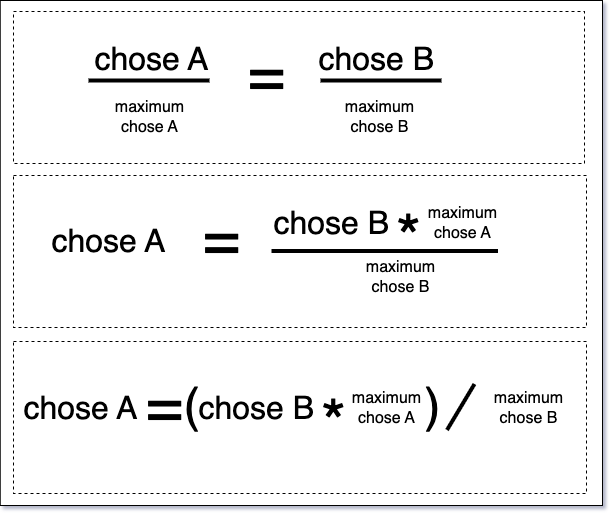

The diagram above was exported from draw.io. Its source (the exported page's mxGraphModel, read from the mxfile embedded in the PNG):
<mxGraphModel dx="962" dy="1208" grid="0" gridSize="10" guides="1" tooltips="1" connect="1" arrows="1" fold="1" page="1" pageScale="1" pageWidth="600" pageHeight="500" background="#ffffff" math="0" shadow="1">
  <root>
    <mxCell id="0" />
    <mxCell id="1" parent="0" />
    <mxCell id="rPfYAgEgJantnKB2gHOZ-1" value="" style="rounded=0;whiteSpace=wrap;html=1;" vertex="1" parent="1">
      <mxGeometry x="1.75" y="-2" width="602.25" height="505" as="geometry" />
    </mxCell>
    <mxCell id="XpBwplnOD9nOJ0ZdszXg-8" value="" style="rounded=0;whiteSpace=wrap;html=1;dashed=1;fillColor=none;" parent="1" vertex="1">
      <mxGeometry x="15" y="9" width="571" height="152" as="geometry" />
    </mxCell>
    <mxCell id="XpBwplnOD9nOJ0ZdszXg-17" value="" style="rounded=0;whiteSpace=wrap;html=1;dashed=1;fillColor=none;" parent="1" vertex="1">
      <mxGeometry x="15" y="173" width="573" height="152" as="geometry" />
    </mxCell>
    <mxCell id="XpBwplnOD9nOJ0ZdszXg-1" value="&lt;font style=&quot;font-size: 32px;&quot;&gt;chose A&lt;/font&gt;" style="text;html=1;align=left;verticalAlign=middle;whiteSpace=wrap;rounded=0;" parent="1" vertex="1">
      <mxGeometry x="94" y="28" width="194" height="55" as="geometry" />
    </mxCell>
    <mxCell id="XpBwplnOD9nOJ0ZdszXg-2" value="&lt;font style=&quot;font-size: 64px;&quot;&gt;=&lt;/font&gt;" style="text;html=1;align=left;verticalAlign=middle;whiteSpace=wrap;rounded=0;" parent="1" vertex="1">
      <mxGeometry x="247" y="43" width="51" height="55" as="geometry" />
    </mxCell>
    <mxCell id="XpBwplnOD9nOJ0ZdszXg-3" value="&lt;font style=&quot;font-size: 32px;&quot;&gt;chose B&lt;/font&gt;" style="text;html=1;align=left;verticalAlign=middle;whiteSpace=wrap;rounded=0;" parent="1" vertex="1">
      <mxGeometry x="318" y="28" width="194" height="55" as="geometry" />
    </mxCell>
    <mxCell id="XpBwplnOD9nOJ0ZdszXg-4" value="" style="endArrow=none;html=1;rounded=0;strokeWidth=4;" parent="1" edge="1">
      <mxGeometry width="50" height="50" relative="1" as="geometry">
        <mxPoint x="90" y="78" as="sourcePoint" />
        <mxPoint x="211" y="78" as="targetPoint" />
      </mxGeometry>
    </mxCell>
    <mxCell id="XpBwplnOD9nOJ0ZdszXg-5" value="" style="endArrow=none;html=1;rounded=0;strokeWidth=4;" parent="1" edge="1">
      <mxGeometry width="50" height="50" relative="1" as="geometry">
        <mxPoint x="322" y="78" as="sourcePoint" />
        <mxPoint x="443" y="78" as="targetPoint" />
      </mxGeometry>
    </mxCell>
    <mxCell id="XpBwplnOD9nOJ0ZdszXg-6" value="&lt;font style=&quot;font-size: 16px;&quot;&gt;maximum&lt;br&gt;chose A&lt;/font&gt;" style="text;html=1;align=center;verticalAlign=middle;whiteSpace=wrap;rounded=0;" parent="1" vertex="1">
      <mxGeometry x="94" y="86" width="114" height="55" as="geometry" />
    </mxCell>
    <mxCell id="XpBwplnOD9nOJ0ZdszXg-7" value="&lt;font style=&quot;font-size: 16px;&quot;&gt;maximum&lt;br&gt;chose B&lt;/font&gt;" style="text;html=1;align=center;verticalAlign=middle;whiteSpace=wrap;rounded=0;" parent="1" vertex="1">
      <mxGeometry x="324" y="86" width="114" height="55" as="geometry" />
    </mxCell>
    <mxCell id="XpBwplnOD9nOJ0ZdszXg-10" value="&lt;font style=&quot;font-size: 32px;&quot;&gt;chose A&lt;/font&gt;" style="text;html=1;align=left;verticalAlign=middle;whiteSpace=wrap;rounded=0;" parent="1" vertex="1">
      <mxGeometry x="51" y="210" width="194" height="55" as="geometry" />
    </mxCell>
    <mxCell id="XpBwplnOD9nOJ0ZdszXg-11" value="&lt;font style=&quot;font-size: 64px;&quot;&gt;=&lt;/font&gt;" style="text;html=1;align=left;verticalAlign=middle;whiteSpace=wrap;rounded=0;" parent="1" vertex="1">
      <mxGeometry x="202" y="207" width="51" height="55" as="geometry" />
    </mxCell>
    <mxCell id="XpBwplnOD9nOJ0ZdszXg-12" value="&lt;font style=&quot;font-size: 32px;&quot;&gt;chose B&lt;/font&gt;" style="text;html=1;align=left;verticalAlign=middle;whiteSpace=wrap;rounded=0;" parent="1" vertex="1">
      <mxGeometry x="273" y="192" width="194" height="55" as="geometry" />
    </mxCell>
    <mxCell id="XpBwplnOD9nOJ0ZdszXg-14" value="" style="endArrow=none;html=1;rounded=0;strokeWidth=4;" parent="1" edge="1">
      <mxGeometry width="50" height="50" relative="1" as="geometry">
        <mxPoint x="273" y="248.5" as="sourcePoint" />
        <mxPoint x="499.5" y="248.5" as="targetPoint" />
      </mxGeometry>
    </mxCell>
    <mxCell id="XpBwplnOD9nOJ0ZdszXg-15" value="&lt;font style=&quot;font-size: 16px;&quot;&gt;maximum&lt;br&gt;chose A&lt;/font&gt;" style="text;html=1;align=center;verticalAlign=middle;whiteSpace=wrap;rounded=0;" parent="1" vertex="1">
      <mxGeometry x="406.5" y="192" width="114" height="55" as="geometry" />
    </mxCell>
    <mxCell id="XpBwplnOD9nOJ0ZdszXg-16" value="&lt;font style=&quot;font-size: 16px;&quot;&gt;maximum&lt;br&gt;chose B&lt;/font&gt;" style="text;html=1;align=center;verticalAlign=middle;whiteSpace=wrap;rounded=0;" parent="1" vertex="1">
      <mxGeometry x="344.75" y="253" width="114" height="41" as="geometry" />
    </mxCell>
    <mxCell id="XpBwplnOD9nOJ0ZdszXg-19" value="&lt;font style=&quot;font-size: 64px;&quot;&gt;*&lt;/font&gt;" style="text;html=1;align=center;verticalAlign=middle;whiteSpace=wrap;rounded=0;" parent="1" vertex="1">
      <mxGeometry x="380.25" y="220" width="60" height="30" as="geometry" />
    </mxCell>
    <mxCell id="XpBwplnOD9nOJ0ZdszXg-22" value="" style="rounded=0;whiteSpace=wrap;html=1;dashed=1;fillColor=none;" parent="1" vertex="1">
      <mxGeometry x="15" y="339" width="573" height="152" as="geometry" />
    </mxCell>
    <mxCell id="XpBwplnOD9nOJ0ZdszXg-23" value="&lt;font style=&quot;font-size: 32px;&quot;&gt;chose A&lt;/font&gt;" style="text;html=1;align=left;verticalAlign=middle;whiteSpace=wrap;rounded=0;" parent="1" vertex="1">
      <mxGeometry x="23" y="377" width="194" height="55" as="geometry" />
    </mxCell>
    <mxCell id="XpBwplnOD9nOJ0ZdszXg-24" value="&lt;font style=&quot;font-size: 64px;&quot;&gt;=&lt;/font&gt;" style="text;html=1;align=left;verticalAlign=middle;whiteSpace=wrap;rounded=0;" parent="1" vertex="1">
      <mxGeometry x="144.5" y="374" width="51" height="55" as="geometry" />
    </mxCell>
    <mxCell id="XpBwplnOD9nOJ0ZdszXg-25" value="&lt;font style=&quot;font-size: 32px;&quot;&gt;chose B&lt;/font&gt;" style="text;html=1;align=left;verticalAlign=middle;whiteSpace=wrap;rounded=0;" parent="1" vertex="1">
      <mxGeometry x="197.5" y="377" width="194" height="55" as="geometry" />
    </mxCell>
    <mxCell id="XpBwplnOD9nOJ0ZdszXg-26" value="" style="endArrow=none;html=1;rounded=0;strokeWidth=4;" parent="1" edge="1">
      <mxGeometry width="50" height="50" relative="1" as="geometry">
        <mxPoint x="448.5" y="427.5" as="sourcePoint" />
        <mxPoint x="476" y="381.5" as="targetPoint" />
      </mxGeometry>
    </mxCell>
    <mxCell id="XpBwplnOD9nOJ0ZdszXg-27" value="&lt;font style=&quot;font-size: 16px;&quot;&gt;maximum&lt;br&gt;chose A&lt;/font&gt;" style="text;html=1;align=center;verticalAlign=middle;whiteSpace=wrap;rounded=0;" parent="1" vertex="1">
      <mxGeometry x="331" y="377" width="114" height="55" as="geometry" />
    </mxCell>
    <mxCell id="XpBwplnOD9nOJ0ZdszXg-28" value="&lt;font style=&quot;font-size: 16px;&quot;&gt;maximum&lt;br&gt;chose B&lt;/font&gt;" style="text;html=1;align=center;verticalAlign=middle;whiteSpace=wrap;rounded=0;" parent="1" vertex="1">
      <mxGeometry x="472.5" y="384" width="114" height="41" as="geometry" />
    </mxCell>
    <mxCell id="XpBwplnOD9nOJ0ZdszXg-29" value="&lt;font style=&quot;font-size: 64px;&quot;&gt;*&lt;/font&gt;" style="text;html=1;align=center;verticalAlign=middle;whiteSpace=wrap;rounded=0;" parent="1" vertex="1">
      <mxGeometry x="304.75" y="405" width="60" height="30" as="geometry" />
    </mxCell>
    <mxCell id="XpBwplnOD9nOJ0ZdszXg-30" value="&lt;font&gt;(&lt;/font&gt;" style="text;html=1;align=left;verticalAlign=middle;whiteSpace=wrap;rounded=0;fontSize=48;" parent="1" vertex="1">
      <mxGeometry x="183" y="374" width="51" height="55" as="geometry" />
    </mxCell>
    <mxCell id="XpBwplnOD9nOJ0ZdszXg-32" value=")" style="text;html=1;align=left;verticalAlign=middle;whiteSpace=wrap;rounded=0;fontSize=48;" parent="1" vertex="1">
      <mxGeometry x="424" y="374" width="51" height="55" as="geometry" />
    </mxCell>
  </root>
</mxGraphModel>